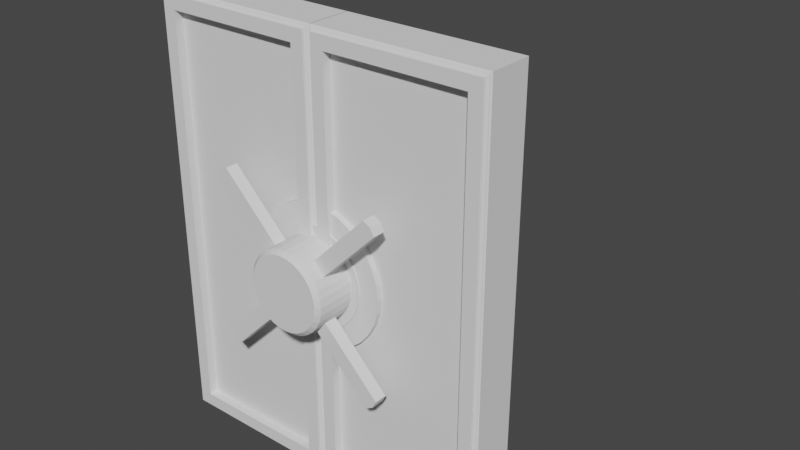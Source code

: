 # Source: Door.blend  (saved by Blender 3.0.42; exported with 4.5.12 LTS)
import bpy
from mathutils import Matrix  # noqa: F401  (used for matrix-valued properties, if any)

bpy.ops.wm.read_factory_settings(use_empty=True)
scene = bpy.context.scene
scene.name = 'Scene'

# ---- collections
col_collection = bpy.data.collections.new('Collection'); scene.collection.children.link(col_collection)

# ---- world
world_world = bpy.data.worlds.new('World'); scene.world = world_world
world_world.use_nodes = True; world_world.node_tree.nodes.clear()
_N = world_world.node_tree.nodes; _L = world_world.node_tree.links
n0 = _N.new('ShaderNodeOutputWorld'); n0.name = 'World Output'; n0.location = (300, 300)
n1 = _N.new('ShaderNodeBackground'); n1.name = 'Background'; n1.location = (10, 300)
n1.inputs[0].default_value = (0.05088, 0.05088, 0.05088, 1.0)
_L.new(n1.outputs[0], n0.inputs[0])
n0.is_active_output = True
world_world.color = (0.05088, 0.05088, 0.05088)
world_world.use_sun_shadow = False
world_world.sun_shadow_jitter_overblur = 0.0

# ---- meshes
me_cube = bpy.data.meshes.new('Cube')
me_cube.from_pydata([(0.09851, 0.0, -0.9), (0.09851, 0.0, 1.4), (0.09851, 0.3, -0.9), (0.09851, 0.3, 1.4), (0.8985, 0.0, -0.9), (0.8985, 0.0, 1.4), (0.8985, 0.3, -0.9), (0.8985, 0.3, 1.4), (0.09851, 0.05, -0.9), (0.09851, 0.05, 1.4), (0.8985, 0.05, 1.4), (0.8985, 0.05, -0.9), (0.08326, 1.528, 0.9139), (-0.001489, 0.15, -1.0), (-0.001489, 0.15, 1.5), (0.9985, 0.15, -1.0), (0.9985, 0.15, 1.5), (0.09851, 0.25, 1.4), (0.09851, 0.25, -0.9), (0.8985, 0.25, -0.9), (0.8985, 0.25, 1.4), (-0.001489, 0.03, -1.0), (0.02851, 0.0, -0.97), (-0.001489, 0.02625, -1.0), (0.0009108, 0.0252, -0.9976), (0.004511, 0.0225, -0.994), (0.006521, 0.01701, -0.992), (0.01105, 0.01434, -0.9875), (0.01651, 0.012, -0.982), (0.01984, 0.00819, -0.9787), (0.02101, 0.00225, -0.9775), (0.02326, 0.00225, -0.9753), (0.02326, 0.0, -0.9753), (0.02851, 0.0, 1.47), (-0.001489, 0.03, 1.5), (0.02326, 0.0, 1.475), (0.02326, 0.00225, 1.475), (0.02101, 0.00225, 1.477), (0.01984, 0.00819, 1.479), (0.01651, 0.012, 1.482), (0.01105, 0.01434, 1.487), (0.006521, 0.01701, 1.492), (0.004511, 0.0225, 1.494), (0.0009108, 0.0252, 1.498), (-0.001489, 0.02625, 1.5), (0.9985, 0.03, 1.5), (0.9685, 0.0, 1.47), (0.9985, 0.02625, 1.5), (0.9961, 0.0252, 1.498), (0.9925, 0.0225, 1.494), (0.9905, 0.01701, 1.492), (0.986, 0.01434, 1.487), (0.9805, 0.012, 1.482), (0.9772, 0.00819, 1.479), (0.976, 0.00225, 1.477), (0.9738, 0.00225, 1.475), (0.9738, 0.0, 1.475), (0.9685, 0.0, -0.97), (0.9985, 0.03, -1.0), (0.9738, 0.0, -0.9752), (0.9738, 0.00225, -0.9752), (0.976, 0.00225, -0.9775), (0.9772, 0.00819, -0.9787), (0.9805, 0.012, -0.982), (0.986, 0.01434, -0.9875), (0.9905, 0.01701, -0.992), (0.9925, 0.0225, -0.994), (0.9961, 0.0252, -0.9976), (0.9985, 0.02625, -1.0), (-0.001489, 0.27, 1.5), (0.02851, 0.3, 1.47), (-0.001489, 0.2753, 1.5), (0.0007608, 0.2753, 1.498), (0.0007608, 0.2775, 1.498), (0.006701, 0.2787, 1.492), (0.01051, 0.282, 1.488), (0.01285, 0.2875, 1.486), (0.01552, 0.292, 1.483), (0.02101, 0.294, 1.477), (0.02371, 0.2976, 1.475), (0.02476, 0.3, 1.474), (0.02851, 0.3, -0.97), (-0.001489, 0.27, -1.0), (0.02476, 0.3, -0.9737), (0.02371, 0.2976, -0.9748), (0.02101, 0.294, -0.9775), (0.01552, 0.292, -0.983), (0.01285, 0.2875, -0.9857), (0.01051, 0.282, -0.988), (0.006701, 0.2787, -0.9918), (0.0007608, 0.2775, -0.9978), (0.0007608, 0.2753, -0.9978), (-0.001489, 0.2753, -1.0), (0.9685, 0.3, -0.97), (0.9985, 0.27, -1.0), (0.9723, 0.3, -0.9737), (0.9733, 0.2976, -0.9748), (0.976, 0.294, -0.9775), (0.9815, 0.292, -0.983), (0.9842, 0.2875, -0.9857), (0.9865, 0.282, -0.988), (0.9903, 0.2787, -0.9918), (0.9963, 0.2775, -0.9978), (0.9963, 0.2753, -0.9978), (0.9985, 0.2753, -1.0), (0.9985, 0.27, 1.5), (0.9685, 0.3, 1.47), (0.9985, 0.2753, 1.5), (0.9963, 0.2753, 1.498), (0.9963, 0.2775, 1.498), (0.9903, 0.2787, 1.492), (0.9865, 0.282, 1.488), (0.9842, 0.2875, 1.486), (0.9815, 0.292, 1.483), (0.976, 0.294, 1.477), (0.9733, 0.2976, 1.475), (0.9723, 0.3, 1.474), (0.0743, 0.0181, 0.6048), (0.0743, 0.1421, 0.6048), (0.1482, 0.0181, 0.5824), (0.1482, 0.1421, 0.5824), (0.2163, 0.0181, 0.5459), (0.2163, 0.1421, 0.5459), (0.2761, 0.0181, 0.4969), (0.2761, 0.1421, 0.4969), (0.3251, 0.0181, 0.4372), (0.3251, 0.1421, 0.4372), (0.3615, 0.0181, 0.3691), (0.3615, 0.1421, 0.3691), (0.3839, 0.0181, 0.2952), (0.3839, 0.1421, 0.2952), (0.3915, 0.0181, 0.2183), (0.3915, 0.1421, 0.2183), (0.3839, 0.0181, 0.1414), (0.3839, 0.1421, 0.1414), (0.3615, 0.0181, 0.06751), (0.3615, 0.1421, 0.06751), (0.3251, 0.0181, -0.0006164), (0.3251, 0.1421, -0.0006164), (0.2761, 0.0181, -0.06033), (0.2761, 0.1421, -0.06033), (0.2163, 0.0181, -0.1093), (0.2163, 0.1421, -0.1093), (0.1482, 0.0181, -0.1457), (0.1482, 0.1421, -0.1457), (0.0743, 0.0181, -0.1682), (0.0743, 0.1421, -0.1682)], [], [(7, 3, 70, 106), (7, 6, 19, 20), (5, 4, 57, 46), (1, 0, 8, 9), (1, 5, 46, 33), (15, 16, 45, 58), (13, 15, 58, 21), (105, 69, 14, 16), (0, 1, 33, 22), (16, 14, 34, 45), (11, 10, 9, 8), (5, 1, 9, 10), (4, 5, 10, 11), (0, 4, 11, 8), (13, 14, 69, 82), (6, 7, 106, 93), (4, 0, 22, 57), (2, 6, 93, 81), (82, 94, 15, 13), (3, 2, 81, 70), (94, 105, 16, 15), (18, 17, 20, 19), (6, 2, 18, 19), (3, 7, 20, 17), (2, 3, 17, 18), (22, 33, 35, 32), (32, 35, 36, 31), (31, 36, 37, 30), (30, 37, 38, 29), (29, 38, 39, 28), (28, 39, 40, 27), (27, 40, 41, 26), (26, 41, 42, 25), (25, 42, 43, 24), (24, 43, 44, 23), (23, 44, 34, 21), (70, 81, 83, 80), (80, 83, 84, 79), (79, 84, 85, 78), (78, 85, 86, 77), (77, 86, 87, 76), (76, 87, 88, 75), (75, 88, 89, 74), (74, 89, 90, 73), (73, 90, 91, 72), (72, 91, 92, 71), (71, 92, 82, 69), (94, 82, 92, 104), (104, 92, 91, 103), (103, 91, 90, 102), (102, 90, 89, 101), (101, 89, 88, 100), (100, 88, 87, 99), (99, 87, 86, 98), (98, 86, 85, 97), (97, 85, 84, 96), (96, 84, 83, 95), (95, 83, 81, 93), (69, 105, 107, 71), (71, 107, 108, 72), (72, 108, 109, 73), (73, 109, 110, 74), (74, 110, 111, 75), (75, 111, 112, 76), (76, 112, 113, 77), (77, 113, 114, 78), (78, 114, 115, 79), (79, 115, 116, 80), (80, 116, 106, 70), (105, 94, 104, 107), (107, 104, 103, 108), (108, 103, 102, 109), (109, 102, 101, 110), (110, 101, 100, 111), (111, 100, 99, 112), (112, 99, 98, 113), (113, 98, 97, 114), (114, 97, 96, 115), (115, 96, 95, 116), (116, 95, 93, 106), (46, 57, 59, 56), (56, 59, 60, 55), (55, 60, 61, 54), (54, 61, 62, 53), (53, 62, 63, 52), (52, 63, 64, 51), (51, 64, 65, 50), (50, 65, 66, 49), (49, 66, 67, 48), (48, 67, 68, 47), (47, 68, 58, 45), (21, 58, 68, 23), (23, 68, 67, 24), (24, 67, 66, 25), (25, 66, 65, 26), (26, 65, 64, 27), (27, 64, 63, 28), (28, 63, 62, 29), (29, 62, 61, 30), (30, 61, 60, 31), (31, 60, 59, 32), (32, 59, 57, 22), (45, 34, 44, 47), (47, 44, 43, 48), (48, 43, 42, 49), (49, 42, 41, 50), (50, 41, 40, 51), (51, 40, 39, 52), (52, 39, 38, 53), (53, 38, 37, 54), (54, 37, 36, 55), (55, 36, 35, 56), (56, 35, 33, 46), (21, 34, 14, 13), (117, 119, 120, 118), (119, 121, 122, 120), (121, 123, 124, 122), (123, 125, 126, 124), (125, 127, 128, 126), (127, 129, 130, 128), (129, 131, 132, 130), (131, 133, 134, 132), (133, 135, 136, 134), (135, 137, 138, 136), (137, 139, 140, 138), (139, 141, 142, 140), (141, 143, 144, 142), (143, 145, 146, 144), (146, 145, 117, 118), (117, 145, 143, 141, 139, 137, 135, 133, 131, 129, 127, 125, 123, 121, 119), (120, 122, 124, 126, 128, 130, 132, 134, 136, 138, 140, 142, 144, 146, 118)])
_uv = me_cube.uv_layers.new(name='UVMap')
_uv.uv.foreach_set('vector', [0.615, 0.475, 0.615, 0.275, 0.622, 0.2575, 0.622, 0.4925, 0.615, 0.475, 0.385, 0.475, 0.385, 0.475, 0.615, 0.475, 0.615, 0.775, 0.385, 0.775, 0.378, 0.7575, 0.622, 0.7575, 0.615, 0.975, 0.385, 0.975, 0.385, 0.975, 0.615, 0.975, 0.615, 0.975, 0.615, 0.775, 0.622, 0.7575, 0.622, 0.9925, 0.375, 0.625, 0.625, 0.625, 0.625, 0.725, 0.375, 0.725, 0.125, 0.625, 0.375, 0.625, 0.375, 0.725, 0.125, 0.725, 0.625, 0.525, 0.875, 0.525, 0.875, 0.625, 0.625, 0.625, 0.385, 0.975, 0.615, 0.975, 0.622, 0.9925, 0.378, 0.9925, 0.625, 0.625, 0.875, 0.625, 0.875, 0.725, 0.625, 0.725, 0.385, 0.775, 0.615, 0.775, 0.615, 0.975, 0.385, 0.975, 0.615, 0.775, 0.615, 0.975, 0.615, 0.975, 0.615, 0.775, 0.385, 0.775, 0.615, 0.775, 0.615, 0.775, 0.385, 0.775, 0.385, 0.975, 0.385, 0.775, 0.385, 0.775, 0.385, 0.975, 0.375, 0.125, 0.625, 0.125, 0.625, 0.225, 0.375, 0.225, 0.385, 0.475, 0.615, 0.475, 0.622, 0.4925, 0.378, 0.4925, 0.385, 0.775, 0.385, 0.975, 0.378, 0.9925, 0.378, 0.7575, 0.385, 0.275, 0.385, 0.475, 0.378, 0.4925, 0.378, 0.2575, 0.125, 0.525, 0.375, 0.525, 0.375, 0.625, 0.125, 0.625, 0.615, 0.275, 0.385, 0.275, 0.378, 0.2575, 0.622, 0.2575, 0.375, 0.525, 0.625, 0.525, 0.625, 0.625, 0.375, 0.625, 0.385, 0.275, 0.615, 0.275, 0.615, 0.475, 0.385, 0.475, 0.385, 0.475, 0.385, 0.275, 0.385, 0.275, 0.385, 0.475, 0.615, 0.275, 0.615, 0.475, 0.615, 0.475, 0.615, 0.275, 0.385, 0.275, 0.615, 0.275, 0.615, 0.275, 0.385, 0.275, 0.378, 0.9925, 0.622, 0.9925, 0.6225, 0.9938, 0.3775, 0.9938, 0.3775, 0.9938, 0.6225, 0.9938, 0.6225, 0.9938, 0.3775, 0.9938, 0.3775, 0.9938, 0.6225, 0.9938, 0.6227, 0.9944, 0.3773, 0.9944, 0.3773, 0.9944, 0.6227, 0.9944, 0.6229, 0.9947, 0.3771, 0.9947, 0.3771, 0.9947, 0.6229, 0.9947, 0.6232, 0.9955, 0.3768, 0.9955, 0.3768, 0.0, 0.6232, 0.0, 0.6237, 0.01195, 0.3763, 0.01195, 0.3763, 0.01195, 0.6237, 0.01195, 0.6242, 0.01417, 0.3758, 0.01417, 0.3758, 0.01417, 0.6242, 0.01417, 0.6244, 0.01875, 0.3756, 0.01875, 0.3756, 0.01875, 0.6244, 0.01875, 0.6248, 0.021, 0.3752, 0.021, 0.3752, 0.021, 0.6248, 0.021, 0.625, 0.02187, 0.375, 0.02187, 0.375, 0.02187, 0.625, 0.02187, 0.625, 0.025, 0.375, 0.025, 0.622, 0.2575, 0.378, 0.2575, 0.3776, 0.2566, 0.6224, 0.2566, 0.6224, 0.2566, 0.3776, 0.2566, 0.3775, 0.2563, 0.6225, 0.2563, 0.6225, 0.2563, 0.3775, 0.2563, 0.3772, 0.2556, 0.6227, 0.2556, 0.6227, 0.2556, 0.3772, 0.2556, 0.3767, 0.2543, 0.6233, 0.2543, 0.6233, 0.2543, 0.3767, 0.2543, 0.3764, 0.2536, 0.6236, 0.2536, 0.6236, 0.2536, 0.3764, 0.2536, 0.3762, 0.235, 0.6238, 0.235, 0.6238, 0.235, 0.3762, 0.235, 0.3758, 0.2322, 0.6242, 0.2322, 0.6242, 0.2322, 0.3758, 0.2322, 0.3752, 0.2313, 0.6248, 0.2313, 0.6248, 0.2313, 0.3752, 0.2313, 0.3752, 0.2294, 0.6248, 0.2294, 0.6248, 0.2294, 0.3752, 0.2294, 0.375, 0.2294, 0.625, 0.2294, 0.625, 0.2294, 0.375, 0.2294, 0.375, 0.225, 0.625, 0.225, 0.375, 0.525, 0.125, 0.525, 0.125, 0.5206, 0.375, 0.5206, 0.375, 0.5206, 0.125, 0.5206, 0.1256, 0.5206, 0.3744, 0.5206, 0.3744, 0.5206, 0.1256, 0.5206, 0.1256, 0.5187, 0.3744, 0.5187, 0.3744, 0.5187, 0.1256, 0.5187, 0.127, 0.5178, 0.373, 0.5178, 0.373, 0.5178, 0.127, 0.5178, 0.128, 0.515, 0.372, 0.515, 0.372, 0.515, 0.128, 0.515, 0.1286, 0.5, 0.3714, 0.5, 0.3764, 0.4964, 0.3764, 0.2536, 0.3767, 0.2543, 0.3767, 0.4957, 0.3767, 0.4957, 0.3767, 0.2543, 0.3772, 0.2556, 0.3773, 0.4944, 0.3773, 0.4944, 0.3772, 0.2556, 0.3775, 0.2563, 0.3775, 0.4937, 0.3775, 0.4937, 0.3775, 0.2563, 0.3776, 0.2566, 0.3776, 0.4934, 0.3776, 0.4934, 0.3776, 0.2566, 0.378, 0.2575, 0.378, 0.4925, 0.875, 0.525, 0.625, 0.525, 0.625, 0.5206, 0.875, 0.5206, 0.875, 0.5206, 0.625, 0.5206, 0.6256, 0.5206, 0.8744, 0.5206, 0.8744, 0.5206, 0.6256, 0.5206, 0.6256, 0.5187, 0.8744, 0.5188, 0.8744, 0.5188, 0.6256, 0.5187, 0.627, 0.5178, 0.873, 0.5178, 0.873, 0.5178, 0.627, 0.5178, 0.628, 0.515, 0.872, 0.515, 0.625, 0.253, 0.625, 0.497, 0.6236, 0.4964, 0.6236, 0.2536, 0.6236, 0.2536, 0.6236, 0.4964, 0.6233, 0.4957, 0.6233, 0.2543, 0.6233, 0.2543, 0.6233, 0.4957, 0.6227, 0.4944, 0.6227, 0.2556, 0.6227, 0.2556, 0.6227, 0.4944, 0.6225, 0.4937, 0.6225, 0.2563, 0.6225, 0.2563, 0.6225, 0.4937, 0.6224, 0.4934, 0.6224, 0.2566, 0.6224, 0.2566, 0.6224, 0.4934, 0.622, 0.4925, 0.622, 0.2575, 0.625, 0.525, 0.375, 0.525, 0.375, 0.5206, 0.625, 0.5206, 0.625, 0.5206, 0.375, 0.5206, 0.3752, 0.5206, 0.6248, 0.5206, 0.6248, 0.5206, 0.3752, 0.5206, 0.3752, 0.5188, 0.6248, 0.5187, 0.6248, 0.5187, 0.3752, 0.5188, 0.3758, 0.5178, 0.6242, 0.5178, 0.6242, 0.5178, 0.3758, 0.5178, 0.3762, 0.515, 0.6238, 0.515, 0.6238, 0.515, 0.3762, 0.515, 0.3764, 0.4964, 0.6236, 0.4964, 0.6236, 0.4964, 0.3764, 0.4964, 0.3767, 0.4957, 0.6233, 0.4957, 0.6233, 0.4957, 0.3767, 0.4957, 0.3772, 0.4944, 0.6227, 0.4944, 0.6227, 0.4944, 0.3772, 0.4944, 0.3775, 0.4937, 0.6225, 0.4937, 0.6225, 0.4937, 0.3775, 0.4937, 0.3776, 0.4934, 0.6224, 0.4934, 0.6224, 0.4934, 0.3776, 0.4934, 0.378, 0.4925, 0.622, 0.4925, 0.622, 0.7575, 0.378, 0.7575, 0.3775, 0.7562, 0.6225, 0.7562, 0.6225, 0.7562, 0.3775, 0.7562, 0.3775, 0.7562, 0.6225, 0.7562, 0.6225, 0.7562, 0.3775, 0.7562, 0.3773, 0.7556, 0.6228, 0.7556, 0.6228, 0.7556, 0.3773, 0.7556, 0.3771, 0.7553, 0.6229, 0.7553, 0.6229, 0.7553, 0.3771, 0.7553, 0.3768, 0.7545, 0.6232, 0.7545, 0.6232, 0.7545, 0.3768, 0.7545, 0.3763, 0.7381, 0.6237, 0.7381, 0.6237, 0.7381, 0.3763, 0.7381, 0.3758, 0.7358, 0.6242, 0.7358, 0.6242, 0.7358, 0.3758, 0.7358, 0.3756, 0.7313, 0.6244, 0.7313, 0.6244, 0.7313, 0.3756, 0.7313, 0.3752, 0.729, 0.6248, 0.729, 0.6248, 0.729, 0.3752, 0.729, 0.375, 0.7281, 0.625, 0.7281, 0.625, 0.7281, 0.375, 0.7281, 0.375, 0.725, 0.625, 0.725, 0.125, 0.725, 0.375, 0.725, 0.375, 0.7281, 0.125, 0.7281, 0.125, 0.7281, 0.375, 0.7281, 0.3744, 0.729, 0.1256, 0.729, 0.1256, 0.729, 0.3744, 0.729, 0.3735, 0.7312, 0.1265, 0.7313, 0.1265, 0.7313, 0.3735, 0.7312, 0.373, 0.7358, 0.127, 0.7358, 0.127, 0.7358, 0.373, 0.7358, 0.3719, 0.7381, 0.1281, 0.738, 0.1281, 0.738, 0.3719, 0.7381, 0.3705, 0.75, 0.1295, 0.75, 0.3768, 0.9955, 0.3768, 0.7545, 0.3771, 0.7553, 0.3771, 0.9947, 0.3771, 0.9947, 0.3771, 0.7553, 0.3773, 0.7556, 0.3773, 0.9944, 0.3773, 0.9944, 0.3773, 0.7556, 0.3775, 0.7562, 0.3775, 0.9938, 0.3775, 0.9938, 0.3775, 0.7562, 0.3775, 0.7562, 0.3775, 0.9938, 0.3775, 0.9938, 0.3775, 0.7562, 0.378, 0.7575, 0.378, 0.9925, 0.625, 0.725, 0.875, 0.725, 0.875, 0.7281, 0.625, 0.7281, 0.625, 0.7281, 0.875, 0.7281, 0.8744, 0.729, 0.6256, 0.729, 0.6256, 0.729, 0.8744, 0.729, 0.8735, 0.7312, 0.6265, 0.7312, 0.6265, 0.7312, 0.8735, 0.7312, 0.873, 0.7358, 0.627, 0.7358, 0.627, 0.7358, 0.873, 0.7358, 0.8719, 0.738, 0.6281, 0.7381, 0.625, 0.7531, 0.625, 0.9969, 0.6232, 0.9955, 0.6232, 0.7545, 0.6232, 0.7545, 0.6232, 0.9955, 0.6229, 0.9947, 0.6229, 0.7553, 0.6229, 0.7553, 0.6229, 0.9947, 0.6227, 0.9944, 0.6228, 0.7556, 0.6228, 0.7556, 0.6227, 0.9944, 0.6225, 0.9938, 0.6225, 0.7562, 0.6225, 0.7562, 0.6225, 0.9938, 0.6225, 0.9938, 0.6225, 0.7562, 0.6225, 0.7562, 0.6225, 0.9938, 0.622, 0.9925, 0.622, 0.7575, 0.375, 0.025, 0.625, 0.025, 0.625, 0.125, 0.375, 0.125, 0.9688, 0.5, 0.9375, 0.5, 0.9375, 1.0, 0.9688, 1.0, 0.9375, 0.5, 0.9062, 0.5, 0.9062, 1.0, 0.9375, 1.0, 0.9062, 0.5, 0.875, 0.5, 0.875, 1.0, 0.9062, 1.0, 0.875, 0.5, 0.8438, 0.5, 0.8438, 1.0, 0.875, 1.0, 0.8438, 0.5, 0.8125, 0.5, 0.8125, 1.0, 0.8438, 1.0, 0.8125, 0.5, 0.7812, 0.5, 0.7812, 1.0, 0.8125, 1.0, 0.7812, 0.5, 0.75, 0.5, 0.75, 1.0, 0.7812, 1.0, 0.75, 0.5, 0.7188, 0.5, 0.7188, 1.0, 0.75, 1.0, 0.7188, 0.5, 0.6875, 0.5, 0.6875, 1.0, 0.7188, 1.0, 0.6875, 0.5, 0.6562, 0.5, 0.6562, 1.0, 0.6875, 1.0, 0.6562, 0.5, 0.625, 0.5, 0.625, 1.0, 0.6562, 1.0, 0.625, 0.5, 0.5938, 0.5, 0.5938, 1.0, 0.625, 1.0, 0.5938, 0.5, 0.5625, 0.5, 0.5625, 1.0, 0.5938, 1.0, 0.5625, 0.5, 0.5312, 0.5, 0.5312, 1.0, 0.5625, 1.0, 0.0, 0.0, 0.0, 0.0, 0.0, 0.0, 0.0, 0.0, 0.7968, 0.4854, 0.7968, 0.01461, 0.8418, 0.02827, 0.8833, 0.05045, 0.9197, 0.08029, 0.9496, 0.1167, 0.9717, 0.1582, 0.9854, 0.2032, 0.99, 0.25, 0.9854, 0.2968, 0.9717, 0.3418, 0.9496, 0.3833, 0.9197, 0.4197, 0.8833, 0.4496, 0.8418, 0.4717, 0.3418, 0.4717, 0.3833, 0.4496, 0.4197, 0.4197, 0.4496, 0.3833, 0.4717, 0.3418, 0.4854, 0.2968, 0.49, 0.25, 0.4854, 0.2032, 0.4717, 0.1582, 0.4496, 0.1167, 0.4197, 0.08029, 0.3833, 0.05045, 0.3418, 0.02827, 0.2968, 0.01461, 0.2968, 0.4854])
me_cube.use_remesh_fix_poles = True
me_cube.use_remesh_preserve_attributes = False
me_cube.update()
me_cylinder = bpy.data.meshes.new('Cylinder')
me_cylinder.from_pydata([(0.0, 1.0, 0.6862), (0.0, 1.0, 1.0), (0.1951, 0.9808, 0.6862), (0.1951, 0.9808, 1.0), (0.3827, 0.9239, 0.6862), (0.3827, 0.9239, 1.0), (0.5556, 0.8315, 0.6862), (0.5556, 0.8315, 1.0), (0.7071, 0.7071, 0.6862), (0.7071, 0.7071, 1.0), (0.8315, 0.5556, 0.6862), (0.8315, 0.5556, 1.0), (0.9239, 0.3827, 0.6862), (0.9239, 0.3827, 1.0), (0.9808, 0.1951, 0.6862), (0.9808, 0.1951, 1.0), (1.0, 3e-08, 0.6862), (1.0, -4.371e-08, 1.0), (0.9808, -0.1951, 0.6862), (0.9808, -0.1951, 1.0), (0.9239, -0.3827, 0.6862), (0.9239, -0.3827, 1.0), (0.8315, -0.5556, 0.6862), (0.8315, -0.5556, 1.0), (0.7071, -0.7071, 0.6862), (0.7071, -0.7071, 1.0), (0.5556, -0.8315, 0.6862), (0.5556, -0.8315, 1.0), (0.3827, -0.9239, 0.6862), (0.3827, -0.9239, 1.0), (0.1951, -0.9808, 0.6862), (0.1951, -0.9808, 1.0), (-8.742e-08, -1.0, 0.6862), (-8.742e-08, -1.0, 1.0), (-0.1951, -0.9808, 0.6862), (-0.1951, -0.9808, 1.0), (-0.3827, -0.9239, 0.6862), (-0.3827, -0.9239, 1.0), (-0.5556, -0.8315, 0.6862), (-0.5556, -0.8315, 1.0), (-0.7071, -0.7071, 0.6862), (-0.7071, -0.7071, 1.0), (-0.8315, -0.5556, 0.6862), (-0.8315, -0.5556, 1.0), (-0.9239, -0.3827, 0.6862), (-0.9239, -0.3827, 1.0), (-0.9808, -0.1951, 0.6862), (-0.9808, -0.1951, 1.0), (-1.0, 8.563e-08, 0.6862), (-1.0, 1.192e-08, 1.0), (-0.9808, 0.1951, 0.6862), (-0.9808, 0.1951, 1.0), (-0.9239, 0.3827, 0.6862), (-0.9239, 0.3827, 1.0), (-0.8315, 0.5556, 0.6862), (-0.8315, 0.5556, 1.0), (-0.7071, 0.7071, 0.6862), (-0.7071, 0.7071, 1.0), (-0.5556, 0.8315, 0.6862), (-0.5556, 0.8315, 1.0), (-0.3827, 0.9239, 0.6862), (-0.3827, 0.9239, 1.0), (-0.1951, 0.9808, 0.6862), (-0.1951, 0.9808, 1.0), (2.942, 0.1951, 1.0), (2.942, 0.1951, 0.6862), (3.0, 3e-08, 0.6862), (3.0, -4.371e-08, 1.0), (2.942, -0.1951, 0.6862), (2.942, -0.1951, 1.0), (-2.942, -0.1951, 1.0), (-2.942, -0.1951, 0.6862), (-3.0, 8.563e-08, 0.6862), (-3.0, 1.192e-08, 1.0), (-2.942, 0.1951, 0.6862), (-2.942, 0.1951, 1.0), (0.0, 3.0, 0.6862), (0.1951, 2.942, 0.6862), (0.1951, 2.942, 1.0), (0.0, 3.0, 1.0), (0.1951, -2.942, 1.0), (0.1951, -2.942, 0.6862), (-8.742e-08, -3.0, 0.6862), (-8.742e-08, -3.0, 1.0), (-0.1951, -2.942, 0.6862), (-0.1951, -2.942, 1.0), (-0.1951, 2.942, 1.0), (-0.1951, 2.942, 0.6862), (0.1951, 0.9808, 1.376), (1.202e-08, 1.0, 1.376), (0.3827, 0.9239, 1.376), (0.5556, 0.8315, 1.376), (0.7071, 0.7071, 1.376), (0.8315, 0.5556, 1.376), (0.9239, 0.3827, 1.376), (0.9808, 0.1951, 1.376), (1.0, -3.827e-08, 1.376), (0.9808, -0.1951, 1.376), (0.9239, -0.3827, 1.376), (0.8315, -0.5556, 1.376), (0.7071, -0.7071, 1.376), (0.5556, -0.8315, 1.376), (0.3827, -0.9239, 1.376), (0.1951, -0.9808, 1.376), (-7.541e-08, -1.0, 1.376), (-0.1951, -0.9808, 1.376), (-0.3827, -0.9239, 1.376), (-0.5556, -0.8315, 1.376), (-0.7071, -0.7071, 1.376), (-0.8315, -0.5556, 1.376), (-0.9239, -0.3827, 1.376), (-0.9808, -0.1951, 1.376), (-1.0, 1.737e-08, 1.376), (-0.9808, 0.1951, 1.376), (-0.9239, 0.3827, 1.376), (-0.8315, 0.5556, 1.376), (-0.7071, 0.7071, 1.376), (-0.5556, 0.8315, 1.376), (-0.3827, 0.9239, 1.376), (-0.1951, 0.9808, 1.376), (-3.014e-08, 1.0, 0.3427), (0.1951, 0.9808, 0.3427), (0.3827, 0.9239, 0.3427), (0.5556, 0.8315, 0.3427), (0.7071, 0.7071, 0.3427), (0.8315, 0.5556, 0.3427), (0.9239, 0.3827, 0.3427), (0.9808, 0.1951, 0.3427), (1.0, 5.441e-08, 0.3427), (0.9808, -0.1951, 0.3427), (0.9239, -0.3827, 0.3427), (0.8315, -0.5556, 0.3427), (0.7071, -0.7071, 0.3427), (0.5556, -0.8315, 0.3427), (0.3827, -0.9239, 0.3427), (0.1951, -0.9808, 0.3427), (-1.176e-07, -1.0, 0.3427), (-0.1951, -0.9808, 0.3427), (-0.3827, -0.9239, 0.3427), (-0.5556, -0.8315, 0.3427), (-0.7071, -0.7071, 0.3427), (-0.8315, -0.5556, 0.3427), (-0.9239, -0.3827, 0.3427), (-0.9808, -0.1951, 0.3427), (-1.0, 1.1e-07, 0.3427), (-0.9808, 0.1951, 0.3427), (-0.9239, 0.3827, 0.3427), (-0.8315, 0.5556, 0.3427), (-0.7071, 0.7071, 0.3427), (-0.5556, 0.8315, 0.3427), (-0.3827, 0.9239, 0.3427), (-0.1951, 0.9808, 0.3427), (-2.88e-08, 1.0, 0.06073), (0.1951, 0.9808, 0.06073), (0.3827, 0.9239, 0.06073), (0.5556, 0.8315, 0.06073), (0.7071, 0.7071, 0.06073), (0.8315, 0.5556, 0.06073), (0.9239, 0.3827, 0.06073), (0.9808, 0.1951, 0.06073), (1.0, 5.441e-08, 0.06073), (0.9808, -0.1951, 0.06073), (0.9239, -0.3827, 0.06073), (0.8315, -0.5556, 0.06073), (0.7071, -0.7071, 0.06073), (0.5556, -0.8315, 0.06073), (0.3827, -0.9239, 0.06073), (0.1951, -0.9808, 0.06073), (-1.162e-07, -1.0, 0.06073), (-0.1951, -0.9808, 0.06073), (-0.3827, -0.9239, 0.06073), (-0.5556, -0.8315, 0.06073), (-0.7071, -0.7071, 0.06073), (-0.8315, -0.5556, 0.06073), (-0.9239, -0.3827, 0.06073), (-0.9808, -0.1951, 0.06073), (-1.0, 1.1e-07, 0.06073), (-0.9808, 0.1951, 0.06073), (-0.9239, 0.3827, 0.06073), (-0.8315, 0.5556, 0.06073), (-0.7071, 0.7071, 0.06073), (-0.5556, 0.8315, 0.06073), (-0.3827, 0.9239, 0.06073), (-0.1951, 0.9808, 0.06073), (-3.772e-08, 1.221, 0.3738), (0.2381, 1.197, 0.3738), (0.4671, 1.128, 0.3738), (0.6781, 1.015, 0.3738), (0.8631, 0.8631, 0.3738), (1.015, 0.6781, 0.3738), (1.128, 0.4671, 0.3738), (1.197, 0.2381, 0.3738), (1.221, -1.612e-08, 0.3738), (1.197, -0.2381, 0.3738), (1.128, -0.4671, 0.3738), (1.015, -0.6781, 0.3738), (0.8631, -0.8631, 0.3738), (0.6781, -1.015, 0.3738), (0.4671, -1.128, 0.3738), (0.2381, -1.197, 0.3738), (-1.444e-07, -1.221, 0.3738), (-0.2381, -1.197, 0.3738), (-0.4671, -1.128, 0.3738), (-0.6781, -1.015, 0.3738), (-0.8631, -0.8631, 0.3738), (-1.015, -0.6781, 0.3738), (-1.128, -0.4671, 0.3738), (-1.197, -0.2381, 0.3738), (-1.221, 5.179e-08, 0.3738), (-1.197, 0.2381, 0.3738), (-1.128, 0.4671, 0.3738), (-1.015, 0.6781, 0.3738), (-0.8631, 0.8631, 0.3738), (-0.6781, 1.015, 0.3738), (-0.4671, 1.128, 0.3738), (-0.2381, 1.197, 0.3738), (-3.607e-08, 1.221, 0.02963), (0.2381, 1.197, 0.02963), (0.4671, 1.128, 0.02963), (0.6781, 1.015, 0.02963), (0.8631, 0.8631, 0.02963), (1.015, 0.6781, 0.02963), (1.128, 0.4671, 0.02963), (1.197, 0.2381, 0.02963), (1.221, -1.612e-08, 0.02963), (1.197, -0.2381, 0.02963), (1.128, -0.4671, 0.02963), (1.015, -0.6781, 0.02963), (0.8631, -0.8631, 0.02963), (0.6781, -1.015, 0.02963), (0.4671, -1.128, 0.02963), (0.2381, -1.197, 0.02963), (-1.428e-07, -1.221, 0.02963), (-0.2381, -1.197, 0.02963), (-0.4671, -1.128, 0.02963), (-0.6781, -1.015, 0.02963), (-0.8631, -0.8631, 0.02963), (-1.015, -0.6781, 0.02963), (-1.128, -0.4671, 0.02963), (-1.197, -0.2381, 0.02963), (-1.221, 5.179e-08, 0.02963), (-1.197, 0.2381, 0.02963), (-1.128, 0.4671, 0.02963), (-1.015, 0.6781, 0.02963), (-0.8631, 0.8631, 0.02963), (-0.6781, 1.015, 0.02963), (-0.4671, 1.128, 0.02963), (-0.2381, 1.197, 0.02963)], [], [(35, 34, 84, 85), (2, 3, 5, 4), (4, 5, 7, 6), (6, 7, 9, 8), (8, 9, 11, 10), (10, 11, 13, 12), (12, 13, 15, 14), (19, 18, 68, 69), (47, 49, 73, 70), (18, 19, 21, 20), (20, 21, 23, 22), (22, 23, 25, 24), (24, 25, 27, 26), (26, 27, 29, 28), (28, 29, 31, 30), (63, 1, 79, 86), (3, 2, 77, 78), (34, 35, 37, 36), (36, 37, 39, 38), (38, 39, 41, 40), (40, 41, 43, 42), (42, 43, 45, 44), (44, 45, 47, 46), (15, 17, 67, 64), (49, 51, 75, 73), (50, 51, 53, 52), (52, 53, 55, 54), (54, 55, 57, 56), (56, 57, 59, 58), (58, 59, 61, 60), (1, 63, 119, 89), (60, 61, 63, 62), (31, 33, 83, 80), (18, 20, 130, 129), (65, 64, 67, 66), (66, 67, 69, 68), (71, 70, 73, 72), (72, 73, 75, 74), (51, 50, 74, 75), (14, 15, 64, 65), (46, 47, 70, 71), (18, 16, 66, 68), (50, 48, 72, 74), (16, 14, 65, 66), (48, 46, 71, 72), (17, 19, 69, 67), (76, 79, 78, 77), (81, 80, 83, 82), (82, 83, 85, 84), (87, 86, 79, 76), (2, 0, 76, 77), (30, 31, 80, 81), (1, 3, 78, 79), (62, 63, 86, 87), (34, 32, 82, 84), (32, 30, 81, 82), (0, 62, 87, 76), (33, 35, 85, 83), (88, 89, 119, 118, 117, 116, 115, 114, 113, 112, 111, 110, 109, 108, 107, 106, 105, 104, 103, 102, 101, 100, 99, 98, 97, 96, 95, 94, 93, 92, 91, 90), (21, 19, 97, 98), (39, 37, 106, 107), (57, 55, 115, 116), (13, 11, 93, 94), (31, 29, 102, 103), (49, 47, 111, 112), (5, 3, 88, 90), (23, 21, 98, 99), (41, 39, 107, 108), (59, 57, 116, 117), (15, 13, 94, 95), (33, 31, 103, 104), (51, 49, 112, 113), (7, 5, 90, 91), (25, 23, 99, 100), (43, 41, 108, 109), (61, 59, 117, 118), (17, 15, 95, 96), (35, 33, 104, 105), (53, 51, 113, 114), (9, 7, 91, 92), (27, 25, 100, 101), (45, 43, 109, 110), (63, 61, 118, 119), (19, 17, 96, 97), (37, 35, 105, 106), (55, 53, 114, 115), (11, 9, 92, 93), (29, 27, 101, 102), (47, 45, 110, 111), (3, 1, 89, 88), (125, 126, 190, 189), (36, 38, 139, 138), (54, 56, 148, 147), (10, 12, 126, 125), (28, 30, 135, 134), (46, 48, 144, 143), (2, 4, 122, 121), (20, 22, 131, 130), (38, 40, 140, 139), (56, 58, 149, 148), (12, 14, 127, 126), (30, 32, 136, 135), (48, 50, 145, 144), (4, 6, 123, 122), (22, 24, 132, 131), (40, 42, 141, 140), (58, 60, 150, 149), (14, 16, 128, 127), (32, 34, 137, 136), (50, 52, 146, 145), (6, 8, 124, 123), (24, 26, 133, 132), (42, 44, 142, 141), (60, 62, 151, 150), (16, 18, 129, 128), (34, 36, 138, 137), (52, 54, 147, 146), (8, 10, 125, 124), (26, 28, 134, 133), (44, 46, 143, 142), (0, 2, 121, 120), (62, 0, 120, 151), (152, 153, 154, 155, 156, 157, 158, 159, 160, 161, 162, 163, 164, 165, 166, 167, 168, 169, 170, 171, 172, 173, 174, 175, 176, 177, 178, 179, 180, 181, 182, 183), (151, 120, 184, 215), (172, 171, 235, 236), (124, 125, 189, 188), (150, 151, 215, 214), (171, 170, 234, 235), (123, 124, 188, 187), (149, 150, 214, 213), (170, 169, 233, 234), (122, 123, 187, 186), (148, 149, 213, 212), (169, 168, 232, 233), (121, 122, 186, 185), (147, 148, 212, 211), (168, 167, 231, 232), (120, 121, 185, 184), (146, 147, 211, 210), (167, 166, 230, 231), (145, 146, 210, 209), (166, 165, 229, 230), (144, 145, 209, 208), (165, 164, 228, 229), (143, 144, 208, 207), (164, 163, 227, 228), (142, 143, 207, 206), (163, 162, 226, 227), (141, 142, 206, 205), (162, 161, 225, 226), (140, 141, 205, 204), (161, 160, 224, 225), (139, 140, 204, 203), (160, 159, 223, 224), (205, 206, 238, 237), (192, 193, 225, 224), (206, 207, 239, 238), (193, 194, 226, 225), (207, 208, 240, 239), (194, 195, 227, 226), (208, 209, 241, 240), (195, 196, 228, 227), (209, 210, 242, 241), (196, 197, 229, 228), (210, 211, 243, 242), (197, 198, 230, 229), (184, 185, 217, 216), (211, 212, 244, 243), (198, 199, 231, 230), (185, 186, 218, 217), (212, 213, 245, 244), (199, 200, 232, 231), (186, 187, 219, 218), (213, 214, 246, 245), (200, 201, 233, 232), (187, 188, 220, 219), (214, 215, 247, 246), (201, 202, 234, 233), (188, 189, 221, 220), (215, 184, 216, 247), (202, 203, 235, 234), (189, 190, 222, 221), (203, 204, 236, 235), (190, 191, 223, 222), (204, 205, 237, 236), (191, 192, 224, 223), (173, 172, 236, 237), (126, 127, 191, 190), (174, 173, 237, 238), (127, 128, 192, 191), (175, 174, 238, 239), (128, 129, 193, 192), (176, 175, 239, 240), (129, 130, 194, 193), (177, 176, 240, 241), (130, 131, 195, 194), (178, 177, 241, 242), (131, 132, 196, 195), (179, 178, 242, 243), (153, 152, 216, 217), (132, 133, 197, 196), (180, 179, 243, 244), (154, 153, 217, 218), (133, 134, 198, 197), (181, 180, 244, 245), (155, 154, 218, 219), (134, 135, 199, 198), (182, 181, 245, 246), (156, 155, 219, 220), (135, 136, 200, 199), (183, 182, 246, 247), (157, 156, 220, 221), (136, 137, 201, 200), (152, 183, 247, 216), (158, 157, 221, 222), (137, 138, 202, 201), (159, 158, 222, 223), (138, 139, 203, 202)])
_uv = me_cylinder.uv_layers.new(name='UVMap')
_uv.uv.foreach_set('vector', [0.4688, 1.0, 0.4688, 0.5, 0.4688, 0.5, 0.4688, 1.0, 0.9688, 0.5, 0.9688, 1.0, 0.9375, 1.0, 0.9375, 0.5, 0.9375, 0.5, 0.9375, 1.0, 0.9062, 1.0, 0.9062, 0.5, 0.9062, 0.5, 0.9062, 1.0, 0.875, 1.0, 0.875, 0.5, 0.875, 0.5, 0.875, 1.0, 0.8438, 1.0, 0.8438, 0.5, 0.8438, 0.5, 0.8438, 1.0, 0.8125, 1.0, 0.8125, 0.5, 0.8125, 0.5, 0.8125, 1.0, 0.7812, 1.0, 0.7812, 0.5, 0.7188, 1.0, 0.7188, 0.5, 0.7188, 0.5, 0.7188, 1.0, 0.01461, 0.2032, 0.01, 0.25, 0.01, 0.25, 0.01461, 0.2032, 0.7188, 0.5, 0.7188, 1.0, 0.6875, 1.0, 0.6875, 0.5, 0.6875, 0.5, 0.6875, 1.0, 0.6562, 1.0, 0.6562, 0.5, 0.6562, 0.5, 0.6562, 1.0, 0.625, 1.0, 0.625, 0.5, 0.625, 0.5, 0.625, 1.0, 0.5938, 1.0, 0.5938, 0.5, 0.5938, 0.5, 0.5938, 1.0, 0.5625, 1.0, 0.5625, 0.5, 0.5625, 0.5, 0.5625, 1.0, 0.5312, 1.0, 0.5312, 0.5, 0.2032, 0.4854, 0.25, 0.49, 0.25, 0.49, 0.2032, 0.4854, 0.9688, 1.0, 0.9688, 0.5, 0.9688, 0.5, 0.9688, 1.0, 0.4688, 0.5, 0.4688, 1.0, 0.4375, 1.0, 0.4375, 0.5, 0.4375, 0.5, 0.4375, 1.0, 0.4062, 1.0, 0.4062, 0.5, 0.4062, 0.5, 0.4062, 1.0, 0.375, 1.0, 0.375, 0.5, 0.375, 0.5, 0.375, 1.0, 0.3438, 1.0, 0.3438, 0.5, 0.3438, 0.5, 0.3438, 1.0, 0.3125, 1.0, 0.3125, 0.5, 0.3125, 0.5, 0.3125, 1.0, 0.2812, 1.0, 0.2812, 0.5, 0.4854, 0.2968, 0.49, 0.25, 0.49, 0.25, 0.4854, 0.2968, 0.01, 0.25, 0.01461, 0.2968, 0.01461, 0.2968, 0.01, 0.25, 0.2188, 0.5, 0.2188, 1.0, 0.1875, 1.0, 0.1875, 0.5, 0.1875, 0.5, 0.1875, 1.0, 0.1562, 1.0, 0.1562, 0.5, 0.1562, 0.5, 0.1562, 1.0, 0.125, 1.0, 0.125, 0.5, 0.125, 0.5, 0.125, 1.0, 0.09375, 1.0, 0.09375, 0.5, 0.09375, 0.5, 0.09375, 1.0, 0.0625, 1.0, 0.0625, 0.5, 0.25, 0.49, 0.2032, 0.4854, 0.2032, 0.4854, 0.25, 0.49, 0.0625, 0.5, 0.0625, 1.0, 0.03125, 1.0, 0.03125, 0.5, 0.2968, 0.01461, 0.25, 0.01, 0.25, 0.01, 0.2968, 0.01461, 0.7188, 0.5, 0.6875, 0.5, 0.6875, 0.5, 0.7188, 0.5, 0.7812, 0.5, 0.7812, 1.0, 0.75, 1.0, 0.75, 0.5, 0.75, 0.5, 0.75, 1.0, 0.7188, 1.0, 0.7188, 0.5, 0.2812, 0.5, 0.2812, 1.0, 0.25, 1.0, 0.25, 0.5, 0.25, 0.5, 0.25, 1.0, 0.2188, 1.0, 0.2188, 0.5, 0.2188, 1.0, 0.2188, 0.5, 0.2188, 0.5, 0.2188, 1.0, 0.7812, 0.5, 0.7812, 1.0, 0.7812, 1.0, 0.7812, 0.5, 0.2812, 0.5, 0.2812, 1.0, 0.2812, 1.0, 0.2812, 0.5, 0.9854, 0.2032, 0.99, 0.25, 0.99, 0.25, 0.9854, 0.2032, 0.5146, 0.2968, 0.51, 0.25, 0.51, 0.25, 0.5146, 0.2968, 0.99, 0.25, 0.9854, 0.2968, 0.9854, 0.2968, 0.99, 0.25, 0.51, 0.25, 0.5146, 0.2032, 0.5146, 0.2032, 0.51, 0.25, 0.49, 0.25, 0.4854, 0.2032, 0.4854, 0.2032, 0.49, 0.25, 1.0, 0.5, 1.0, 1.0, 0.9688, 1.0, 0.9688, 0.5, 0.5312, 0.5, 0.5312, 1.0, 0.5, 1.0, 0.5, 0.5, 0.5, 0.5, 0.5, 1.0, 0.4688, 1.0, 0.4688, 0.5, 0.03125, 0.5, 0.03125, 1.0, 0.0, 1.0, 0.0, 0.5, 0.7968, 0.4854, 0.75, 0.49, 0.75, 0.49, 0.7968, 0.4854, 0.5312, 0.5, 0.5312, 1.0, 0.5312, 1.0, 0.5312, 0.5, 0.25, 0.49, 0.2968, 0.4854, 0.2968, 0.4854, 0.25, 0.49, 0.03125, 0.5, 0.03125, 1.0, 0.03125, 1.0, 0.03125, 0.5, 0.7032, 0.01461, 0.75, 0.01, 0.75, 0.01, 0.7032, 0.01461, 0.75, 0.01, 0.7968, 0.01461, 0.7968, 0.01461, 0.75, 0.01, 0.75, 0.49, 0.7032, 0.4854, 0.7032, 0.4854, 0.75, 0.49, 0.25, 0.01, 0.2032, 0.01461, 0.2032, 0.01461, 0.25, 0.01, 0.2968, 0.4854, 0.25, 0.49, 0.2032, 0.4854, 0.1582, 0.4717, 0.1167, 0.4496, 0.08029, 0.4197, 0.05045, 0.3833, 0.02827, 0.3418, 0.01461, 0.2968, 0.01, 0.25, 0.01461, 0.2032, 0.02827, 0.1582, 0.05045, 0.1167, 0.08029, 0.08029, 0.1167, 0.05045, 0.1582, 0.02827, 0.2032, 0.01461, 0.25, 0.01, 0.2968, 0.01461, 0.3418, 0.02827, 0.3833, 0.05045, 0.4197, 0.08029, 0.4496, 0.1167, 0.4717, 0.1582, 0.4854, 0.2032, 0.49, 0.25, 0.4854, 0.2968, 0.4717, 0.3418, 0.4496, 0.3833, 0.4197, 0.4197, 0.3833, 0.4496, 0.3418, 0.4717, 0.6875, 1.0, 0.7188, 1.0, 0.7188, 1.0, 0.6875, 1.0, 0.4062, 1.0, 0.4375, 1.0, 0.4375, 1.0, 0.4062, 1.0, 0.125, 1.0, 0.1562, 1.0, 0.1562, 1.0, 0.125, 1.0, 0.8125, 1.0, 0.8438, 1.0, 0.8438, 1.0, 0.8125, 1.0, 0.5312, 1.0, 0.5625, 1.0, 0.5625, 1.0, 0.5312, 1.0, 0.01, 0.25, 0.01461, 0.2032, 0.01461, 0.2032, 0.01, 0.25, 0.9375, 1.0, 0.9688, 1.0, 0.9688, 1.0, 0.9375, 1.0, 0.6562, 1.0, 0.6875, 1.0, 0.6875, 1.0, 0.6562, 1.0, 0.375, 1.0, 0.4062, 1.0, 0.4062, 1.0, 0.375, 1.0, 0.09375, 1.0, 0.125, 1.0, 0.125, 1.0, 0.09375, 1.0, 0.7812, 1.0, 0.8125, 1.0, 0.8125, 1.0, 0.7812, 1.0, 0.25, 0.01, 0.2968, 0.01461, 0.2968, 0.01461, 0.25, 0.01, 0.01461, 0.2968, 0.01, 0.25, 0.01, 0.25, 0.01461, 0.2968, 0.9062, 1.0, 0.9375, 1.0, 0.9375, 1.0, 0.9062, 1.0, 0.625, 1.0, 0.6562, 1.0, 0.6562, 1.0, 0.625, 1.0, 0.3438, 1.0, 0.375, 1.0, 0.375, 1.0, 0.3438, 1.0, 0.0625, 1.0, 0.09375, 1.0, 0.09375, 1.0, 0.0625, 1.0, 0.49, 0.25, 0.4854, 0.2968, 0.4854, 0.2968, 0.49, 0.25, 0.2032, 0.01461, 0.25, 0.01, 0.25, 0.01, 0.2032, 0.01461, 0.1875, 1.0, 0.2188, 1.0, 0.2188, 1.0, 0.1875, 1.0, 0.875, 1.0, 0.9062, 1.0, 0.9062, 1.0, 0.875, 1.0, 0.5938, 1.0, 0.625, 1.0, 0.625, 1.0, 0.5938, 1.0, 0.3125, 1.0, 0.3438, 1.0, 0.3438, 1.0, 0.3125, 1.0, 0.03125, 1.0, 0.0625, 1.0, 0.0625, 1.0, 0.03125, 1.0, 0.4854, 0.2032, 0.49, 0.25, 0.49, 0.25, 0.4854, 0.2032, 0.4375, 1.0, 0.4688, 1.0, 0.4688, 1.0, 0.4375, 1.0, 0.1562, 1.0, 0.1875, 1.0, 0.1875, 1.0, 0.1562, 1.0, 0.8438, 1.0, 0.875, 1.0, 0.875, 1.0, 0.8438, 1.0, 0.5625, 1.0, 0.5938, 1.0, 0.5938, 1.0, 0.5625, 1.0, 0.2812, 1.0, 0.3125, 1.0, 0.3125, 1.0, 0.2812, 1.0, 0.2968, 0.4854, 0.25, 0.49, 0.25, 0.49, 0.2968, 0.4854, 0.8438, 0.5, 0.8125, 0.5, 0.8125, 0.5, 0.8438, 0.5, 0.4375, 0.5, 0.4062, 0.5, 0.4062, 0.5, 0.4375, 0.5, 0.1562, 0.5, 0.125, 0.5, 0.125, 0.5, 0.1562, 0.5, 0.8438, 0.5, 0.8125, 0.5, 0.8125, 0.5, 0.8438, 0.5, 0.5625, 0.5, 0.5312, 0.5, 0.5312, 0.5, 0.5625, 0.5, 0.5146, 0.2032, 0.51, 0.25, 0.51, 0.25, 0.5146, 0.2032, 0.9688, 0.5, 0.9375, 0.5, 0.9375, 0.5, 0.9688, 0.5, 0.6875, 0.5, 0.6562, 0.5, 0.6562, 0.5, 0.6875, 0.5, 0.4062, 0.5, 0.375, 0.5, 0.375, 0.5, 0.4062, 0.5, 0.125, 0.5, 0.09375, 0.5, 0.09375, 0.5, 0.125, 0.5, 0.8125, 0.5, 0.7812, 0.5, 0.7812, 0.5, 0.8125, 0.5, 0.7968, 0.01461, 0.75, 0.01, 0.75, 0.01, 0.7968, 0.01461, 0.51, 0.25, 0.5146, 0.2968, 0.5146, 0.2968, 0.51, 0.25, 0.9375, 0.5, 0.9062, 0.5, 0.9062, 0.5, 0.9375, 0.5, 0.6562, 0.5, 0.625, 0.5, 0.625, 0.5, 0.6562, 0.5, 0.375, 0.5, 0.3438, 0.5, 0.3438, 0.5, 0.375, 0.5, 0.09375, 0.5, 0.0625, 0.5, 0.0625, 0.5, 0.09375, 0.5, 0.9854, 0.2968, 0.99, 0.25, 0.99, 0.25, 0.9854, 0.2968, 0.75, 0.01, 0.7032, 0.01461, 0.7032, 0.01461, 0.75, 0.01, 0.2188, 0.5, 0.1875, 0.5, 0.1875, 0.5, 0.2188, 0.5, 0.9062, 0.5, 0.875, 0.5, 0.875, 0.5, 0.9062, 0.5, 0.625, 0.5, 0.5938, 0.5, 0.5938, 0.5, 0.625, 0.5, 0.3438, 0.5, 0.3125, 0.5, 0.3125, 0.5, 0.3438, 0.5, 0.0625, 0.5, 0.03125, 0.5, 0.03125, 0.5, 0.0625, 0.5, 0.99, 0.25, 0.9854, 0.2032, 0.9854, 0.2032, 0.99, 0.25, 0.4688, 0.5, 0.4375, 0.5, 0.4375, 0.5, 0.4688, 0.5, 0.1875, 0.5, 0.1562, 0.5, 0.1562, 0.5, 0.1875, 0.5, 0.875, 0.5, 0.8438, 0.5, 0.8438, 0.5, 0.875, 0.5, 0.5938, 0.5, 0.5625, 0.5, 0.5625, 0.5, 0.5938, 0.5, 0.3125, 0.5, 0.2812, 0.5, 0.2812, 0.5, 0.3125, 0.5, 0.75, 0.49, 0.7968, 0.4854, 0.7968, 0.4854, 0.75, 0.49, 0.7032, 0.4854, 0.75, 0.49, 0.75, 0.49, 0.7032, 0.4854, 0.75, 0.49, 0.7968, 0.4854, 0.8418, 0.4717, 0.8833, 0.4496, 0.9197, 0.4197, 0.9496, 0.3833, 0.9717, 0.3418, 0.9854, 0.2968, 0.99, 0.25, 0.9854, 0.2032, 0.9717, 0.1582, 0.9496, 0.1167, 0.9197, 0.08029, 0.8833, 0.05045, 0.8418, 0.02827, 0.7968, 0.01461, 0.75, 0.01, 0.7032, 0.01461, 0.6582, 0.02827, 0.6167, 0.05045, 0.5803, 0.08029, 0.5504, 0.1167, 0.5283, 0.1582, 0.5146, 0.2032, 0.51, 0.25, 0.5146, 0.2968, 0.5283, 0.3418, 0.5504, 0.3833, 0.5803, 0.4197, 0.6167, 0.4496, 0.6582, 0.4717, 0.7032, 0.4854, 0.7032, 0.4854, 0.75, 0.49, 0.75, 0.49, 0.7032, 0.4854, 0.5803, 0.08029, 0.6167, 0.05045, 0.6167, 0.05045, 0.5803, 0.08029, 0.875, 0.5, 0.8438, 0.5, 0.8438, 0.5, 0.875, 0.5, 0.0625, 0.5, 0.03125, 0.5, 0.03125, 0.5, 0.0625, 0.5, 0.6167, 0.05045, 0.6582, 0.02827, 0.6582, 0.02827, 0.6167, 0.05045, 0.9062, 0.5, 0.875, 0.5, 0.875, 0.5, 0.9062, 0.5, 0.09375, 0.5, 0.0625, 0.5, 0.0625, 0.5, 0.09375, 0.5, 0.6582, 0.02827, 0.7032, 0.01461, 0.7032, 0.01461, 0.6582, 0.02827, 0.9375, 0.5, 0.9062, 0.5, 0.9062, 0.5, 0.9375, 0.5, 0.125, 0.5, 0.09375, 0.5, 0.09375, 0.5, 0.125, 0.5, 0.7032, 0.01461, 0.75, 0.01, 0.75, 0.01, 0.7032, 0.01461, 0.9688, 0.5, 0.9375, 0.5, 0.9375, 0.5, 0.9688, 0.5, 0.1562, 0.5, 0.125, 0.5, 0.125, 0.5, 0.1562, 0.5, 0.75, 0.01, 0.7968, 0.01461, 0.7968, 0.01461, 0.75, 0.01, 0.75, 0.49, 0.7968, 0.4854, 0.7968, 0.4854, 0.75, 0.49, 0.1875, 0.5, 0.1562, 0.5, 0.1562, 0.5, 0.1875, 0.5, 0.7968, 0.01461, 0.8418, 0.02827, 0.8418, 0.02827, 0.7968, 0.01461, 0.2188, 0.5, 0.1875, 0.5, 0.1875, 0.5, 0.2188, 0.5, 0.8418, 0.02827, 0.8833, 0.05045, 0.8833, 0.05045, 0.8418, 0.02827, 0.51, 0.25, 0.5146, 0.2968, 0.5146, 0.2968, 0.51, 0.25, 0.8833, 0.05045, 0.9197, 0.08029, 0.9197, 0.08029, 0.8833, 0.05045, 0.5146, 0.2032, 0.51, 0.25, 0.51, 0.25, 0.5146, 0.2032, 0.9197, 0.08029, 0.9496, 0.1167, 0.9496, 0.1167, 0.9197, 0.08029, 0.3125, 0.5, 0.2812, 0.5, 0.2812, 0.5, 0.3125, 0.5, 0.9496, 0.1167, 0.9717, 0.1582, 0.9717, 0.1582, 0.9496, 0.1167, 0.3438, 0.5, 0.3125, 0.5, 0.3125, 0.5, 0.3438, 0.5, 0.9717, 0.1582, 0.9854, 0.2032, 0.9854, 0.2032, 0.9717, 0.1582, 0.375, 0.5, 0.3438, 0.5, 0.3438, 0.5, 0.375, 0.5, 0.9854, 0.2032, 0.99, 0.25, 0.99, 0.25, 0.9854, 0.2032, 0.4062, 0.5, 0.375, 0.5, 0.375, 0.5, 0.4062, 0.5, 0.99, 0.25, 0.9854, 0.2968, 0.9854, 0.2968, 0.99, 0.25, 0.3438, 0.5, 0.3125, 0.5, 0.3125, 0.5, 0.3438, 0.5, 0.99, 0.25, 0.9854, 0.2032, 0.9854, 0.2032, 0.99, 0.25, 0.3125, 0.5, 0.2812, 0.5, 0.2812, 0.5, 0.3125, 0.5, 0.7188, 0.5, 0.6875, 0.5, 0.6875, 0.5, 0.7188, 0.5, 0.5146, 0.2032, 0.51, 0.25, 0.51, 0.25, 0.5146, 0.2032, 0.6875, 0.5, 0.6562, 0.5, 0.6562, 0.5, 0.6875, 0.5, 0.51, 0.25, 0.5146, 0.2968, 0.5146, 0.2968, 0.51, 0.25, 0.6562, 0.5, 0.625, 0.5, 0.625, 0.5, 0.6562, 0.5, 0.2188, 0.5, 0.1875, 0.5, 0.1875, 0.5, 0.2188, 0.5, 0.625, 0.5, 0.5938, 0.5, 0.5938, 0.5, 0.625, 0.5, 0.1875, 0.5, 0.1562, 0.5, 0.1562, 0.5, 0.1875, 0.5, 0.5938, 0.5, 0.5625, 0.5, 0.5625, 0.5, 0.5938, 0.5, 0.75, 0.49, 0.7968, 0.4854, 0.7968, 0.4854, 0.75, 0.49, 0.1562, 0.5, 0.125, 0.5, 0.125, 0.5, 0.1562, 0.5, 0.5625, 0.5, 0.5312, 0.5, 0.5312, 0.5, 0.5625, 0.5, 0.9688, 0.5, 0.9375, 0.5, 0.9375, 0.5, 0.9688, 0.5, 0.125, 0.5, 0.09375, 0.5, 0.09375, 0.5, 0.125, 0.5, 0.7968, 0.01461, 0.75, 0.01, 0.75, 0.01, 0.7968, 0.01461, 0.9375, 0.5, 0.9062, 0.5, 0.9062, 0.5, 0.9375, 0.5, 0.09375, 0.5, 0.0625, 0.5, 0.0625, 0.5, 0.09375, 0.5, 0.75, 0.01, 0.7032, 0.01461, 0.7032, 0.01461, 0.75, 0.01, 0.9062, 0.5, 0.875, 0.5, 0.875, 0.5, 0.9062, 0.5, 0.0625, 0.5, 0.03125, 0.5, 0.03125, 0.5, 0.0625, 0.5, 0.4688, 0.5, 0.4375, 0.5, 0.4375, 0.5, 0.4688, 0.5, 0.875, 0.5, 0.8438, 0.5, 0.8438, 0.5, 0.875, 0.5, 0.7032, 0.4854, 0.75, 0.49, 0.75, 0.49, 0.7032, 0.4854, 0.4375, 0.5, 0.4062, 0.5, 0.4062, 0.5, 0.4375, 0.5, 0.8438, 0.5, 0.8125, 0.5, 0.8125, 0.5, 0.8438, 0.5, 0.4062, 0.5, 0.375, 0.5, 0.375, 0.5, 0.4062, 0.5, 0.8125, 0.5, 0.7812, 0.5, 0.7812, 0.5, 0.8125, 0.5, 0.375, 0.5, 0.3438, 0.5, 0.3438, 0.5, 0.375, 0.5, 0.9854, 0.2968, 0.99, 0.25, 0.99, 0.25, 0.9854, 0.2968, 0.5504, 0.1167, 0.5803, 0.08029, 0.5803, 0.08029, 0.5504, 0.1167, 0.8125, 0.5, 0.7812, 0.5, 0.7812, 0.5, 0.8125, 0.5, 0.5283, 0.1582, 0.5504, 0.1167, 0.5504, 0.1167, 0.5283, 0.1582, 0.9854, 0.2968, 0.99, 0.25, 0.99, 0.25, 0.9854, 0.2968, 0.5146, 0.2032, 0.5283, 0.1582, 0.5283, 0.1582, 0.5146, 0.2032, 0.99, 0.25, 0.9854, 0.2032, 0.9854, 0.2032, 0.99, 0.25, 0.51, 0.25, 0.5146, 0.2032, 0.5146, 0.2032, 0.51, 0.25, 0.7188, 0.5, 0.6875, 0.5, 0.6875, 0.5, 0.7188, 0.5, 0.5146, 0.2968, 0.51, 0.25, 0.51, 0.25, 0.5146, 0.2968, 0.6875, 0.5, 0.6562, 0.5, 0.6562, 0.5, 0.6875, 0.5, 0.5283, 0.3418, 0.5146, 0.2968, 0.5146, 0.2968, 0.5283, 0.3418, 0.6562, 0.5, 0.625, 0.5, 0.625, 0.5, 0.6562, 0.5, 0.5504, 0.3833, 0.5283, 0.3418, 0.5283, 0.3418, 0.5504, 0.3833, 0.7968, 0.4854, 0.75, 0.49, 0.75, 0.49, 0.7968, 0.4854, 0.625, 0.5, 0.5938, 0.5, 0.5938, 0.5, 0.625, 0.5, 0.5803, 0.4197, 0.5504, 0.3833, 0.5504, 0.3833, 0.5803, 0.4197, 0.8418, 0.4717, 0.7968, 0.4854, 0.7968, 0.4854, 0.8418, 0.4717, 0.5938, 0.5, 0.5625, 0.5, 0.5625, 0.5, 0.5938, 0.5, 0.6167, 0.4496, 0.5803, 0.4197, 0.5803, 0.4197, 0.6167, 0.4496, 0.8833, 0.4496, 0.8418, 0.4717, 0.8418, 0.4717, 0.8833, 0.4496, 0.5625, 0.5, 0.5312, 0.5, 0.5312, 0.5, 0.5625, 0.5, 0.6582, 0.4717, 0.6167, 0.4496, 0.6167, 0.4496, 0.6582, 0.4717, 0.9197, 0.4197, 0.8833, 0.4496, 0.8833, 0.4496, 0.9197, 0.4197, 0.7968, 0.01461, 0.75, 0.01, 0.75, 0.01, 0.7968, 0.01461, 0.7032, 0.4854, 0.6582, 0.4717, 0.6582, 0.4717, 0.7032, 0.4854, 0.9496, 0.3833, 0.9197, 0.4197, 0.9197, 0.4197, 0.9496, 0.3833, 0.75, 0.01, 0.7032, 0.01461, 0.7032, 0.01461, 0.75, 0.01, 0.75, 0.49, 0.7032, 0.4854, 0.7032, 0.4854, 0.75, 0.49, 0.9717, 0.3418, 0.9496, 0.3833, 0.9496, 0.3833, 0.9717, 0.3418, 0.4688, 0.5, 0.4375, 0.5, 0.4375, 0.5, 0.4688, 0.5, 0.9854, 0.2968, 0.9717, 0.3418, 0.9717, 0.3418, 0.9854, 0.2968, 0.4375, 0.5, 0.4062, 0.5, 0.4062, 0.5, 0.4375, 0.5])
me_cylinder.use_remesh_fix_poles = True
me_cylinder.use_remesh_preserve_attributes = False
me_cylinder.update()
me_cube_001 = bpy.data.meshes.new('Cube.001')
me_cube_001.from_pydata([(-0.09851, 0.0, -0.9), (-0.09851, 0.0, 1.4), (-0.09851, 0.3, -0.9), (-0.09851, 0.3, 1.4), (-0.8985, 0.0, -0.9), (-0.8985, 0.0, 1.4), (-0.8985, 0.3, -0.9), (-0.8985, 0.3, 1.4), (-0.09851, 0.05, -0.9), (-0.09851, 0.05, 1.4), (-0.8985, 0.05, 1.4), (-0.8985, 0.05, -0.9), (-0.08326, 1.528, 0.9139), (0.001489, 0.15, -1.0), (0.001489, 0.15, 1.5), (-0.9985, 0.15, -1.0), (-0.9985, 0.15, 1.5), (-0.09851, 0.25, 1.4), (-0.09851, 0.25, -0.9), (-0.8985, 0.25, -0.9), (-0.8985, 0.25, 1.4), (-0.02851, 0.0, -0.97), (0.001489, 0.03, -1.0), (-0.02326, 0.0, -0.9753), (-0.02326, 0.00225, -0.9753), (-0.02101, 0.00225, -0.9775), (-0.01984, 0.00819, -0.9787), (-0.01651, 0.012, -0.982), (-0.01105, 0.01434, -0.9875), (-0.006521, 0.01701, -0.992), (-0.004511, 0.0225, -0.994), (-0.0009108, 0.0252, -0.9976), (0.001489, 0.02625, -1.0), (0.001489, 0.03, 1.5), (-0.02851, 0.0, 1.47), (0.001489, 0.02625, 1.5), (-0.0009108, 0.0252, 1.498), (-0.004511, 0.0225, 1.494), (-0.006521, 0.01701, 1.492), (-0.01105, 0.01434, 1.487), (-0.01651, 0.012, 1.482), (-0.01984, 0.00819, 1.479), (-0.02101, 0.00225, 1.477), (-0.02326, 0.00225, 1.475), (-0.02326, 0.0, 1.475), (-0.9685, 0.0, 1.47), (-0.9985, 0.03, 1.5), (-0.9738, 0.0, 1.475), (-0.9738, 0.00225, 1.475), (-0.976, 0.00225, 1.477), (-0.9772, 0.00819, 1.479), (-0.9805, 0.012, 1.482), (-0.986, 0.01434, 1.487), (-0.9905, 0.01701, 1.492), (-0.9925, 0.0225, 1.494), (-0.9961, 0.0252, 1.498), (-0.9985, 0.02625, 1.5), (-0.9985, 0.03, -1.0), (-0.9685, 0.0, -0.97), (-0.9985, 0.02625, -1.0), (-0.9961, 0.0252, -0.9976), (-0.9925, 0.0225, -0.994), (-0.9905, 0.01701, -0.992), (-0.986, 0.01434, -0.9875), (-0.9805, 0.012, -0.982), (-0.9772, 0.00819, -0.9787), (-0.976, 0.00225, -0.9775), (-0.9738, 0.00225, -0.9753), (-0.9738, 0.0, -0.9753), (-0.02851, 0.3, 1.47), (0.001489, 0.27, 1.5), (-0.02476, 0.3, 1.474), (-0.02371, 0.2976, 1.475), (-0.02101, 0.294, 1.477), (-0.01552, 0.292, 1.483), (-0.01285, 0.2875, 1.486), (-0.01051, 0.282, 1.488), (-0.006701, 0.2787, 1.492), (-0.0007608, 0.2775, 1.498), (-0.0007608, 0.2753, 1.498), (0.001489, 0.2753, 1.5), (0.001489, 0.27, -1.0), (-0.02851, 0.3, -0.97), (0.001489, 0.2753, -1.0), (-0.0007608, 0.2753, -0.9978), (-0.0007608, 0.2775, -0.9978), (-0.006701, 0.2787, -0.9918), (-0.01051, 0.282, -0.988), (-0.01285, 0.2875, -0.9857), (-0.01552, 0.292, -0.983), (-0.02101, 0.294, -0.9775), (-0.02371, 0.2976, -0.9748), (-0.02476, 0.3, -0.9737), (-0.9985, 0.27, -1.0), (-0.9685, 0.3, -0.97), (-0.9985, 0.2753, -1.0), (-0.9963, 0.2753, -0.9978), (-0.9963, 0.2775, -0.9978), (-0.9903, 0.2787, -0.9918), (-0.9865, 0.282, -0.988), (-0.9842, 0.2875, -0.9857), (-0.9815, 0.292, -0.983), (-0.976, 0.294, -0.9775), (-0.9733, 0.2976, -0.9748), (-0.9723, 0.3, -0.9737), (-0.9685, 0.3, 1.47), (-0.9985, 0.27, 1.5), (-0.9723, 0.3, 1.474), (-0.9733, 0.2976, 1.475), (-0.976, 0.294, 1.477), (-0.9815, 0.292, 1.483), (-0.9842, 0.2875, 1.486), (-0.9865, 0.282, 1.488), (-0.9903, 0.2787, 1.492), (-0.9963, 0.2775, 1.498), (-0.9963, 0.2753, 1.498), (-0.9985, 0.2753, 1.5), (-0.07946, 0.0181, -0.1682), (-0.07946, 0.1421, -0.1682), (-0.1534, 0.0181, -0.1457), (-0.1534, 0.1421, -0.1457), (-0.2215, 0.0181, -0.1093), (-0.2215, 0.1421, -0.1093), (-0.2812, 0.0181, -0.06033), (-0.2812, 0.1421, -0.06033), (-0.3302, 0.0181, -0.0006165), (-0.3302, 0.1421, -0.0006165), (-0.3666, 0.0181, 0.06751), (-0.3666, 0.1421, 0.06751), (-0.3891, 0.0181, 0.1414), (-0.3891, 0.1421, 0.1414), (-0.3966, 0.0181, 0.2183), (-0.3966, 0.1421, 0.2183), (-0.3891, 0.0181, 0.2952), (-0.3891, 0.1421, 0.2952), (-0.3666, 0.0181, 0.3691), (-0.3666, 0.1421, 0.3691), (-0.3302, 0.0181, 0.4372), (-0.3302, 0.1421, 0.4372), (-0.2812, 0.0181, 0.4969), (-0.2812, 0.1421, 0.4969), (-0.2215, 0.0181, 0.5459), (-0.2215, 0.1421, 0.5459), (-0.1534, 0.0181, 0.5824), (-0.1534, 0.1421, 0.5824), (-0.07946, 0.0181, 0.6048), (-0.07946, 0.1421, 0.6048)], [], [(3, 69, 82, 2), (7, 20, 19, 6), (5, 45, 58, 4), (1, 9, 8, 0), (4, 58, 21, 0), (15, 57, 46, 16), (13, 22, 57, 15), (106, 16, 14, 70), (1, 34, 45, 5), (16, 46, 33, 14), (11, 8, 9, 10), (5, 10, 9, 1), (4, 11, 10, 5), (0, 8, 11, 4), (7, 105, 69, 3), (6, 94, 105, 7), (0, 21, 34, 1), (2, 82, 94, 6), (81, 13, 15, 93), (13, 81, 70, 14), (93, 15, 16, 106), (18, 19, 20, 17), (6, 19, 18, 2), (3, 17, 20, 7), (2, 18, 17, 3), (22, 33, 35, 32), (32, 35, 36, 31), (31, 36, 37, 30), (30, 37, 38, 29), (29, 38, 39, 28), (28, 39, 40, 27), (27, 40, 41, 26), (26, 41, 42, 25), (25, 42, 43, 24), (24, 43, 44, 23), (23, 44, 34, 21), (70, 81, 83, 80), (80, 83, 84, 79), (79, 84, 85, 78), (78, 85, 86, 77), (77, 86, 87, 76), (76, 87, 88, 75), (75, 88, 89, 74), (74, 89, 90, 73), (73, 90, 91, 72), (72, 91, 92, 71), (71, 92, 82, 69), (94, 82, 92, 104), (104, 92, 91, 103), (103, 91, 90, 102), (102, 90, 89, 101), (101, 89, 88, 100), (100, 88, 87, 99), (99, 87, 86, 98), (98, 86, 85, 97), (97, 85, 84, 96), (96, 84, 83, 95), (95, 83, 81, 93), (69, 105, 107, 71), (71, 107, 108, 72), (72, 108, 109, 73), (73, 109, 110, 74), (74, 110, 111, 75), (75, 111, 112, 76), (76, 112, 113, 77), (77, 113, 114, 78), (78, 114, 115, 79), (79, 115, 116, 80), (80, 116, 106, 70), (105, 94, 104, 107), (107, 104, 103, 108), (108, 103, 102, 109), (109, 102, 101, 110), (110, 101, 100, 111), (111, 100, 99, 112), (112, 99, 98, 113), (113, 98, 97, 114), (114, 97, 96, 115), (115, 96, 95, 116), (116, 95, 93, 106), (46, 57, 59, 56), (56, 59, 60, 55), (55, 60, 61, 54), (54, 61, 62, 53), (53, 62, 63, 52), (52, 63, 64, 51), (51, 64, 65, 50), (50, 65, 66, 49), (49, 66, 67, 48), (48, 67, 68, 47), (47, 68, 58, 45), (21, 58, 68, 23), (23, 68, 67, 24), (24, 67, 66, 25), (25, 66, 65, 26), (26, 65, 64, 27), (27, 64, 63, 28), (28, 63, 62, 29), (29, 62, 61, 30), (30, 61, 60, 31), (31, 60, 59, 32), (32, 59, 57, 22), (45, 34, 44, 47), (47, 44, 43, 48), (48, 43, 42, 49), (49, 42, 41, 50), (50, 41, 40, 51), (51, 40, 39, 52), (52, 39, 38, 53), (53, 38, 37, 54), (54, 37, 36, 55), (55, 36, 35, 56), (56, 35, 33, 46), (22, 13, 14, 33), (146, 145, 117, 118), (117, 119, 120, 118), (119, 121, 122, 120), (121, 123, 124, 122), (123, 125, 126, 124), (125, 127, 128, 126), (127, 129, 130, 128), (129, 131, 132, 130), (131, 133, 134, 132), (133, 135, 136, 134), (135, 137, 138, 136), (137, 139, 140, 138), (139, 141, 142, 140), (141, 143, 144, 142), (118, 120, 122, 124, 126, 128, 130, 132, 134, 136, 138, 140, 142, 144, 146), (143, 145, 146, 144), (145, 143, 141, 139, 137, 135, 133, 131, 129, 127, 125, 123, 121, 119, 117)])
_uv = me_cube_001.uv_layers.new(name='UVMap')
_uv.uv.foreach_set('vector', [0.615, 0.275, 0.622, 0.2575, 0.378, 0.2575, 0.385, 0.275, 0.615, 0.475, 0.615, 0.475, 0.385, 0.475, 0.385, 0.475, 0.615, 0.775, 0.622, 0.7575, 0.378, 0.7575, 0.385, 0.775, 0.615, 0.975, 0.615, 0.975, 0.385, 0.975, 0.385, 0.975, 0.385, 0.775, 0.378, 0.7575, 0.378, 0.9925, 0.385, 0.975, 0.375, 0.625, 0.375, 0.725, 0.625, 0.725, 0.625, 0.625, 0.125, 0.625, 0.125, 0.725, 0.375, 0.725, 0.375, 0.625, 0.625, 0.525, 0.625, 0.625, 0.875, 0.625, 0.875, 0.525, 0.615, 0.975, 0.622, 0.9925, 0.622, 0.7575, 0.615, 0.775, 0.625, 0.625, 0.625, 0.725, 0.875, 0.725, 0.875, 0.625, 0.385, 0.775, 0.385, 0.975, 0.615, 0.975, 0.615, 0.775, 0.615, 0.775, 0.615, 0.775, 0.615, 0.975, 0.615, 0.975, 0.385, 0.775, 0.385, 0.775, 0.615, 0.775, 0.615, 0.775, 0.385, 0.975, 0.385, 0.975, 0.385, 0.775, 0.385, 0.775, 0.615, 0.475, 0.622, 0.4925, 0.622, 0.2575, 0.615, 0.275, 0.385, 0.475, 0.378, 0.4925, 0.622, 0.4925, 0.615, 0.475, 0.385, 0.975, 0.378, 0.9925, 0.622, 0.9925, 0.615, 0.975, 0.385, 0.275, 0.378, 0.2575, 0.378, 0.4925, 0.385, 0.475, 0.125, 0.525, 0.125, 0.625, 0.375, 0.625, 0.375, 0.525, 0.375, 0.125, 0.375, 0.225, 0.625, 0.225, 0.625, 0.125, 0.375, 0.525, 0.375, 0.625, 0.625, 0.625, 0.625, 0.525, 0.385, 0.275, 0.385, 0.475, 0.615, 0.475, 0.615, 0.275, 0.385, 0.475, 0.385, 0.475, 0.385, 0.275, 0.385, 0.275, 0.615, 0.275, 0.615, 0.275, 0.615, 0.475, 0.615, 0.475, 0.385, 0.275, 0.385, 0.275, 0.615, 0.275, 0.615, 0.275, 0.375, 0.025, 0.625, 0.025, 0.625, 0.02187, 0.375, 0.02187, 0.375, 0.02187, 0.625, 0.02187, 0.6248, 0.021, 0.3752, 0.021, 0.3752, 0.021, 0.6248, 0.021, 0.6244, 0.01875, 0.3756, 0.01875, 0.3756, 0.01875, 0.6244, 0.01875, 0.6242, 0.01417, 0.3758, 0.01417, 0.3758, 0.01417, 0.6242, 0.01417, 0.6237, 0.01195, 0.3763, 0.01195, 0.3763, 1.0, 0.6237, 1.0, 0.6232, 0.9955, 0.3768, 0.9955, 0.3768, 0.9955, 0.6232, 0.9955, 0.6229, 0.9947, 0.3771, 0.9947, 0.3771, 0.9947, 0.6229, 0.9947, 0.6227, 0.9944, 0.3773, 0.9944, 0.3773, 0.9944, 0.6227, 0.9944, 0.6225, 0.9938, 0.3775, 0.9938, 0.3775, 0.9938, 0.6225, 0.9938, 0.6225, 0.9938, 0.3775, 0.9938, 0.3775, 0.9938, 0.6225, 0.9938, 0.622, 0.9925, 0.378, 0.9925, 0.625, 0.225, 0.375, 0.225, 0.375, 0.2294, 0.625, 0.2294, 0.625, 0.2294, 0.375, 0.2294, 0.3752, 0.2294, 0.6248, 0.2294, 0.6248, 0.2294, 0.3752, 0.2294, 0.3752, 0.2313, 0.6248, 0.2313, 0.6248, 0.2313, 0.3752, 0.2313, 0.3758, 0.2322, 0.6242, 0.2322, 0.6242, 0.2322, 0.3758, 0.2322, 0.3762, 0.235, 0.6238, 0.235, 0.6238, 0.235, 0.3762, 0.235, 0.3764, 0.2536, 0.6236, 0.2536, 0.6236, 0.2536, 0.3764, 0.2536, 0.3767, 0.2543, 0.6233, 0.2543, 0.6233, 0.2543, 0.3767, 0.2543, 0.3772, 0.2556, 0.6227, 0.2556, 0.6227, 0.2556, 0.3772, 0.2556, 0.3775, 0.2563, 0.6225, 0.2563, 0.6225, 0.2563, 0.3775, 0.2563, 0.3776, 0.2566, 0.6224, 0.2566, 0.6224, 0.2566, 0.3776, 0.2566, 0.378, 0.2575, 0.622, 0.2575, 0.378, 0.4925, 0.378, 0.2575, 0.3776, 0.2566, 0.3776, 0.4934, 0.3776, 0.4934, 0.3776, 0.2566, 0.3775, 0.2563, 0.3775, 0.4937, 0.3775, 0.4937, 0.3775, 0.2563, 0.3772, 0.2556, 0.3772, 0.4944, 0.3772, 0.4944, 0.3772, 0.2556, 0.3767, 0.2543, 0.3767, 0.4957, 0.3767, 0.4957, 0.3767, 0.2543, 0.3764, 0.2536, 0.3764, 0.4964, 0.3714, 0.5, 0.1286, 0.5, 0.128, 0.515, 0.372, 0.515, 0.372, 0.515, 0.128, 0.515, 0.127, 0.5178, 0.373, 0.5178, 0.373, 0.5178, 0.127, 0.5178, 0.1256, 0.5187, 0.3744, 0.5188, 0.3744, 0.5188, 0.1256, 0.5187, 0.1256, 0.5206, 0.3744, 0.5206, 0.3744, 0.5206, 0.1256, 0.5206, 0.125, 0.5206, 0.375, 0.5206, 0.375, 0.5206, 0.125, 0.5206, 0.125, 0.525, 0.375, 0.525, 0.622, 0.2575, 0.622, 0.4925, 0.6224, 0.4934, 0.6224, 0.2566, 0.6224, 0.2566, 0.6224, 0.4934, 0.6225, 0.4937, 0.6225, 0.2563, 0.6225, 0.2563, 0.6225, 0.4937, 0.6227, 0.4944, 0.6227, 0.2556, 0.6227, 0.2556, 0.6227, 0.4944, 0.6233, 0.4957, 0.6233, 0.2543, 0.6233, 0.2543, 0.6233, 0.4957, 0.6236, 0.4964, 0.6236, 0.2536, 0.6236, 0.2536, 0.6236, 0.4964, 0.625, 0.497, 0.625, 0.253, 0.872, 0.515, 0.628, 0.515, 0.627, 0.5178, 0.873, 0.5178, 0.873, 0.5178, 0.627, 0.5178, 0.6256, 0.5187, 0.8744, 0.5187, 0.8744, 0.5187, 0.6256, 0.5187, 0.6256, 0.5206, 0.8744, 0.5206, 0.8744, 0.5206, 0.6256, 0.5206, 0.625, 0.5206, 0.875, 0.5206, 0.875, 0.5206, 0.625, 0.5206, 0.625, 0.525, 0.875, 0.525, 0.622, 0.4925, 0.378, 0.4925, 0.3776, 0.4934, 0.6224, 0.4934, 0.6224, 0.4934, 0.3776, 0.4934, 0.3775, 0.4937, 0.6225, 0.4937, 0.6225, 0.4937, 0.3775, 0.4937, 0.3773, 0.4944, 0.6227, 0.4944, 0.6227, 0.4944, 0.3773, 0.4944, 0.3767, 0.4957, 0.6233, 0.4957, 0.6233, 0.4957, 0.3767, 0.4957, 0.3764, 0.4964, 0.6236, 0.4964, 0.6236, 0.4964, 0.3764, 0.4964, 0.3762, 0.515, 0.6238, 0.515, 0.6238, 0.515, 0.3762, 0.515, 0.3758, 0.5178, 0.6242, 0.5178, 0.6242, 0.5178, 0.3758, 0.5178, 0.3752, 0.5188, 0.6248, 0.5187, 0.6248, 0.5187, 0.3752, 0.5188, 0.3752, 0.5206, 0.6248, 0.5206, 0.6248, 0.5206, 0.3752, 0.5206, 0.375, 0.5206, 0.625, 0.5206, 0.625, 0.5206, 0.375, 0.5206, 0.375, 0.525, 0.625, 0.525, 0.625, 0.725, 0.375, 0.725, 0.375, 0.7281, 0.625, 0.7281, 0.625, 0.7281, 0.375, 0.7281, 0.3752, 0.729, 0.6248, 0.729, 0.6248, 0.729, 0.3752, 0.729, 0.3756, 0.7313, 0.6244, 0.7313, 0.6244, 0.7313, 0.3756, 0.7313, 0.3758, 0.7358, 0.6242, 0.7358, 0.6242, 0.7358, 0.3758, 0.7358, 0.3763, 0.7381, 0.6237, 0.7381, 0.6237, 0.7381, 0.3763, 0.7381, 0.3768, 0.7545, 0.6232, 0.7545, 0.6232, 0.7545, 0.3768, 0.7545, 0.3771, 0.7553, 0.6229, 0.7553, 0.6229, 0.7553, 0.3771, 0.7553, 0.3773, 0.7556, 0.6227, 0.7556, 0.6227, 0.7556, 0.3773, 0.7556, 0.3775, 0.7562, 0.6225, 0.7562, 0.6225, 0.7562, 0.3775, 0.7562, 0.3775, 0.7562, 0.6225, 0.7562, 0.6225, 0.7562, 0.3775, 0.7562, 0.378, 0.7575, 0.622, 0.7575, 0.378, 0.9925, 0.378, 0.7575, 0.3775, 0.7562, 0.3775, 0.9938, 0.3775, 0.9938, 0.3775, 0.7562, 0.3775, 0.7562, 0.3775, 0.9938, 0.3775, 0.9938, 0.3775, 0.7562, 0.3772, 0.7556, 0.3773, 0.9944, 0.3773, 0.9944, 0.3772, 0.7556, 0.3771, 0.7553, 0.3771, 0.9947, 0.3771, 0.9947, 0.3771, 0.7553, 0.3768, 0.7545, 0.3768, 0.9955, 0.1295, 0.75, 0.3705, 0.75, 0.3719, 0.738, 0.1281, 0.738, 0.1281, 0.738, 0.3719, 0.738, 0.373, 0.7358, 0.127, 0.7358, 0.127, 0.7358, 0.373, 0.7358, 0.3735, 0.7312, 0.1265, 0.7312, 0.1265, 0.7312, 0.3735, 0.7312, 0.3744, 0.729, 0.1256, 0.729, 0.1256, 0.729, 0.3744, 0.729, 0.375, 0.7281, 0.125, 0.7281, 0.125, 0.7281, 0.375, 0.7281, 0.375, 0.725, 0.125, 0.725, 0.622, 0.7575, 0.622, 0.9925, 0.6225, 0.9938, 0.6225, 0.7562, 0.6225, 0.7562, 0.6225, 0.9938, 0.6225, 0.9938, 0.6225, 0.7562, 0.6225, 0.7562, 0.6225, 0.9938, 0.6227, 0.9944, 0.6227, 0.7556, 0.6227, 0.7556, 0.6227, 0.9944, 0.6229, 0.9947, 0.6229, 0.7553, 0.6229, 0.7553, 0.6229, 0.9947, 0.6232, 0.9955, 0.6232, 0.7545, 0.6232, 0.7545, 0.6232, 0.9955, 0.625, 0.9969, 0.625, 0.7531, 0.6281, 0.738, 0.8719, 0.738, 0.873, 0.7358, 0.627, 0.7358, 0.627, 0.7358, 0.873, 0.7358, 0.8735, 0.7312, 0.6265, 0.7312, 0.6265, 0.7312, 0.8735, 0.7312, 0.8744, 0.729, 0.6256, 0.729, 0.6256, 0.729, 0.8744, 0.729, 0.875, 0.7281, 0.625, 0.7281, 0.625, 0.7281, 0.875, 0.7281, 0.875, 0.725, 0.625, 0.725, 0.375, 0.025, 0.375, 0.125, 0.625, 0.125, 0.625, 0.025, 0.0, 0.0, 0.0, 0.0, 0.0, 0.0, 0.0, 0.0, 0.4688, 0.5, 0.4375, 0.5, 0.4375, 1.0, 0.4688, 1.0, 0.4375, 0.5, 0.4062, 0.5, 0.4062, 1.0, 0.4375, 1.0, 0.4062, 0.5, 0.375, 0.5, 0.375, 1.0, 0.4062, 1.0, 0.375, 0.5, 0.3438, 0.5, 0.3438, 1.0, 0.375, 1.0, 0.3438, 0.5, 0.3125, 0.5, 0.3125, 1.0, 0.3438, 1.0, 0.3125, 0.5, 0.2812, 0.5, 0.2812, 1.0, 0.3125, 1.0, 0.2812, 0.5, 0.25, 0.5, 0.25, 1.0, 0.2812, 1.0, 0.25, 0.5, 0.2188, 0.5, 0.2188, 1.0, 0.25, 1.0, 0.2188, 0.5, 0.1875, 0.5, 0.1875, 1.0, 0.2188, 1.0, 0.1875, 0.5, 0.1562, 0.5, 0.1562, 1.0, 0.1875, 1.0, 0.1562, 0.5, 0.125, 0.5, 0.125, 1.0, 0.1562, 1.0, 0.125, 0.5, 0.09375, 0.5, 0.09375, 1.0, 0.125, 1.0, 0.09375, 0.5, 0.0625, 0.5, 0.0625, 1.0, 0.09375, 1.0, 0.2032, 0.01461, 0.1582, 0.02827, 0.1167, 0.05045, 0.08029, 0.08029, 0.05045, 0.1167, 0.02827, 0.1582, 0.01461, 0.2032, 0.01, 0.25, 0.01461, 0.2968, 0.02827, 0.3418, 0.05045, 0.3833, 0.08029, 0.4197, 0.1167, 0.4496, 0.1582, 0.4717, 0.2032, 0.4854, 0.0625, 0.5, 0.03125, 0.5, 0.03125, 1.0, 0.0625, 1.0, 0.7032, 0.4854, 0.6582, 0.4717, 0.6167, 0.4496, 0.5803, 0.4197, 0.5504, 0.3833, 0.5283, 0.3418, 0.5146, 0.2968, 0.51, 0.25, 0.5146, 0.2032, 0.5283, 0.1582, 0.5504, 0.1167, 0.5803, 0.08029, 0.6167, 0.05045, 0.6582, 0.02827, 0.7032, 0.01461])
me_cube_001.use_remesh_fix_poles = True
me_cube_001.use_remesh_preserve_attributes = False
me_cube_001.update()

# ---- objects
ob_door_right = bpy.data.objects.new('door_right', me_cube)
ob_door_lock = bpy.data.objects.new('door_lock', me_cylinder)
ob_door_left = bpy.data.objects.new('door_left', me_cube_001)
ob_door_control = bpy.data.objects.new('door_control', None)

# ---- transforms, parenting, visibility, modifiers, constraints
ob_door_right.parent = ob_door_control
ob_door_right.matrix_parent_inverse = Matrix(((0.9408, -0.0, 0.0, -0.0), (-0.0, 0.9408, -0.0, 0.0), (0.0, -0.0, 0.9408, -0.0), (-0.0, 0.0, -0.0, 1.0)))
ob_door_right.location = (0.0, 0.0, 1.0)
_vg = ob_door_right.vertex_groups.new(name='Group')
ob_door_lock.parent = ob_door_right
ob_door_lock.matrix_parent_inverse = Matrix(((1.0, -0.0, 0.0, -0.0), (-0.0, 1.0, -0.0, 0.0), (0.0, -0.0, 1.0, -1.0), (-0.0, 0.0, -0.0, 1.0)))
ob_door_lock.location = (-0.002581, 0.09535, 1.218)
ob_door_lock.rotation_euler = (1.571, 0.7854, 0.0)
ob_door_lock.scale = (0.2295, 0.2295, 0.2295)
_vg = ob_door_lock.vertex_groups.new(name='Group')
_vg.add([88, 89, 90, 91, 92, 93, 94, 95, 96, 97, 98, 99, 100, 101, 102, 103, 104, 105, 106, 107, 108, 109, 110, 111, 112, 113, 114, 115, 116, 117, 118, 119], 1.0, 'REPLACE')
_m = ob_door_lock.modifiers.new('Bevel', 'BEVEL')
_m.limit_method = 'VGROUP'
_m.vertex_group = 'Group'
ob_door_left.parent = ob_door_control
ob_door_left.matrix_parent_inverse = Matrix(((0.9408, -0.0, 0.0, -0.0), (-0.0, 0.9408, -0.0, 0.0), (0.0, -0.0, 0.9408, -0.0), (-0.0, 0.0, -0.0, 1.0)))
ob_door_left.location = (0.0, 0.0, 1.0)
_vg = ob_door_left.vertex_groups.new(name='Group')
ob_door_control.location = (0.0, 0.0, 0.0)
ob_door_control.scale = (1.063, 1.063, 1.063)

# ---- collection membership
col_collection.objects.link(ob_door_right)
col_collection.objects.link(ob_door_lock)
col_collection.objects.link(ob_door_left)
col_collection.objects.link(ob_door_control)

# ---- scene / render settings (as saved in the file)
scene.frame_start = 1; scene.frame_end = 250; scene.frame_set(1)
scene.render.engine = 'BLENDER_EEVEE_NEXT'
scene.cycles.sampling_pattern = 'TABULATED_SOBOL'
scene.cycles.use_light_tree = False
scene.view_settings.view_transform = 'Filmic'
bpy.context.view_layer.update()

# ---- added for rendering (the .blend has no active camera and no usable light): camera, sun
cam_auto = bpy.data.cameras.new('AutoCamera')
cam_auto.lens = 50.0
cam_auto.sensor_width = 36.0
cam_auto.clip_end = 1000.0
ob_auto_camera = bpy.data.objects.new('AutoCamera', cam_auto)
scene.collection.objects.link(ob_auto_camera)
ob_auto_camera.location = (3.37373, -3.39464, 3.94899)
ob_auto_camera.rotation_euler = (1.09748, -7.21219e-08, 0.694738)
scene.camera = ob_auto_camera
light_auto_sun = bpy.data.lights.new('AutoSun', 'SUN')
light_auto_sun.energy = 3.0
light_auto_sun.angle = 0.0523599
ob_auto_sun = bpy.data.objects.new('AutoSun', light_auto_sun)
scene.collection.objects.link(ob_auto_sun)
ob_auto_sun.rotation_euler = (0.872665, 0.174533, 0.523599)
bpy.context.view_layer.update()

